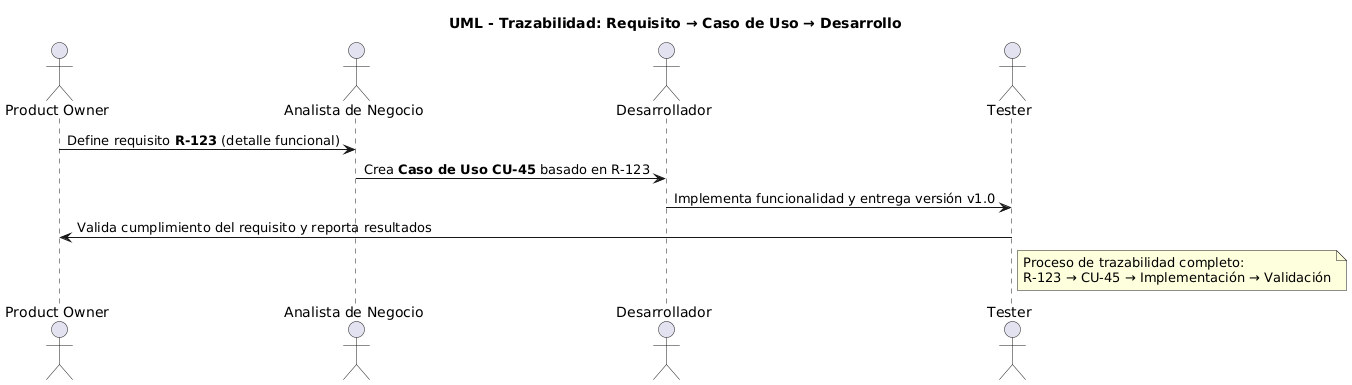

The diagram above was rendered by PlantUML. Its source (embedded in the PNG):
@startuml
title UML - Trazabilidad: Requisito → Caso de Uso → Desarrollo

actor "Product Owner" as PO
actor "Analista de Negocio" as AN
actor "Desarrollador" as DEV
actor "Tester" as QA

PO -> AN: Define requisito **R-123** (detalle funcional)
AN -> DEV: Crea **Caso de Uso CU-45** basado en R-123
DEV -> QA: Implementa funcionalidad y entrega versión v1.0
QA -> PO: Valida cumplimiento del requisito y reporta resultados

note right of QA
Proceso de trazabilidad completo:
R-123 → CU-45 → Implementación → Validación
end note
@enduml